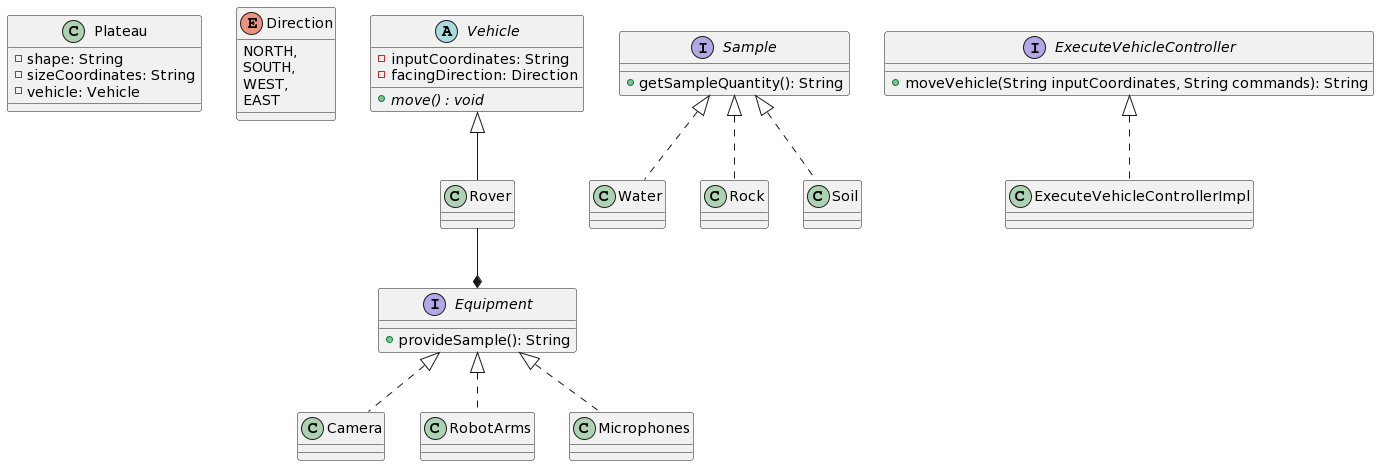

The diagram above was rendered by PlantUML. Its source (embedded in the PNG):
@startuml
class Plateau{
-shape: String
-sizeCoordinates: String
- vehicle: Vehicle
}
enum Direction {
NORTH,
SOUTH,
WEST,
EAST
}
abstract class Vehicle {
-inputCoordinates: String
-facingDirection: Direction
+ {abstract} move() : void
}
Vehicle <|-- Rover
class Rover {

}
Rover --* Equipment
interface Equipment {
+ provideSample(): String
}

class Camera implements Equipment {
}
class RobotArms implements Equipment {
}
class Microphones implements Equipment {
}
interface Sample {
+ getSampleQuantity(): String
}

class Water implements Sample {
}
class Rock implements Sample {
}
class Soil implements Sample {
}
interface ExecuteVehicleController{
+ moveVehicle(String inputCoordinates, String commands): String
}
class ExecuteVehicleControllerImpl implements ExecuteVehicleController {
}
@enduml